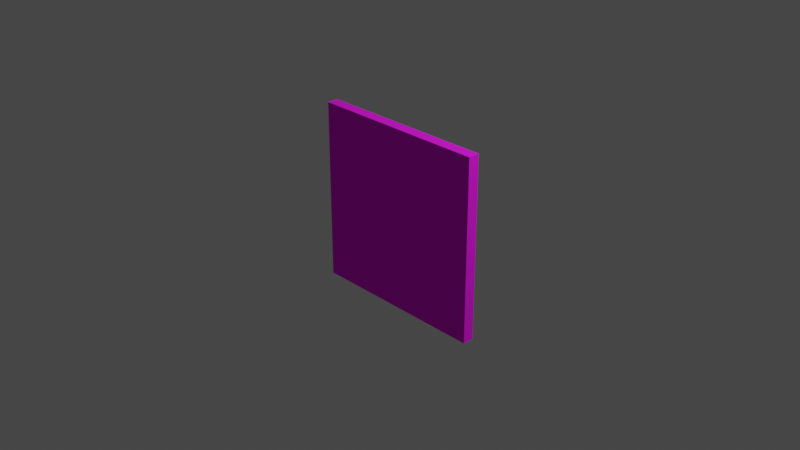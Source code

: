 # Source: WallSmallRed.blend  (saved by Blender 2.92.15; exported with 4.5.12 LTS)
import bpy
from mathutils import Matrix  # noqa: F401  (used for matrix-valued properties, if any)

bpy.ops.wm.read_factory_settings(use_empty=True)
scene = bpy.context.scene
scene.name = 'Scene'

# ---- collections
col_collection = bpy.data.collections.new('Collection'); scene.collection.children.link(col_collection)

# ---- images (referenced by path relative to the original .blend; pixels are not part of the script)
import os
ASSET_DIR = os.environ.get("B2B_ASSET_DIR", "")  # directory of the original .blend (textures are referenced by path, not embedded)
HERE = os.path.dirname(os.path.abspath(__file__))  # packed textures are extracted next to this script under _unpacked/

def load_image(name, relpath, width, height, colorspace="sRGB"):
    """Load a texture the original file referenced (path relative to the .blend, or extracted next to this script)."""
    p = next((c for c in (os.path.join(HERE, relpath), os.path.join(ASSET_DIR, relpath)) if relpath and os.path.exists(c)), "")
    if p:
        img = bpy.data.images.load(p, check_existing=True)
        img.name = name
    else:  # same state as the original file: an image datablock whose file is absent (Cycles renders it pink)
        img = bpy.data.images.new(name, width, height)
        img.source = "FILE"
        img.filepath = "//" + (relpath or name)
    img.colorspace_settings.name = colorspace
    return img
img_wall2_2_jpg = load_image('wall2.2.jpg', 'wall2.2.jpg', 1024, 1024, 'sRGB')

# ---- materials (node trees are filled in below, after node groups)
mat_material_001 = bpy.data.materials.new('Material.001')
mat_material_001.alpha_threshold = 0.0
mat_material_001.use_transparent_shadow = False
mat_material_001.line_color = (0.0, 0.0, 0.0, 1.0)

# ---- material node trees
mat_material_001.use_nodes = True; mat_material_001.node_tree.nodes.clear()
_N = mat_material_001.node_tree.nodes; _L = mat_material_001.node_tree.links
n0 = _N.new('ShaderNodeOutputMaterial'); n0.name = 'Material Output'; n0.location = (300, 300)
n1 = _N.new('ShaderNodeBsdfPrincipled'); n1.name = 'Principled BSDF'; n1.location = (10, 300)
n1.distribution = 'GGX'
n1.subsurface_method = 'BURLEY'
n1.inputs[2].default_value = 1.0
n1.inputs[3].default_value = 1.45
n1.inputs[27].default_value = (0.0, 0.0, 0.0, 1.0)
n1.inputs[28].default_value = 1.0
n2 = _N.new('ShaderNodeTexImage'); n2.name = 'Image Texture'; n2.location = (-280, 280)
n2.image = img_wall2_2_jpg
_L.new(n1.outputs[0], n0.inputs[0])
_L.new(n2.outputs[0], n1.inputs[0])
n0.is_active_output = True

# ---- world
world_world = bpy.data.worlds.new('World'); scene.world = world_world
world_world.use_nodes = True; world_world.node_tree.nodes.clear()
_N = world_world.node_tree.nodes; _L = world_world.node_tree.links
n0 = _N.new('ShaderNodeOutputWorld'); n0.name = 'World Output'; n0.location = (300, 300)
n1 = _N.new('ShaderNodeBackground'); n1.name = 'Background'; n1.location = (10, 300)
n1.inputs[0].default_value = (0.05088, 0.05088, 0.05088, 1.0)
_L.new(n1.outputs[0], n0.inputs[0])
n0.is_active_output = True
world_world.color = (0.05088, 0.05088, 0.05088)
world_world.use_sun_shadow = False
world_world.sun_shadow_jitter_overblur = 0.0

# ---- cameras
cam_camera = bpy.data.cameras.new('Camera')
cam_camera.clip_end = 100.0
cam_camera.ortho_scale = 7.314

# ---- lights
light_light = bpy.data.lights.new('Light', 'POINT')
light_light.transmission_factor = 0.0
light_light.energy = 1000.0
light_light.shadow_soft_size = 0.1
light_light.shadow_maximum_resolution = 0.006
light_light.use_absolute_resolution = True

# ---- meshes
me_cube_001 = bpy.data.meshes.new('Cube.001')
me_cube_001.from_pydata([(1.0, 1.0, 1.0), (1.0, 1.0, -1.0), (1.0, -1.0, 1.0), (1.0, -1.0, -1.0), (-1.0, 1.0, 1.0), (-1.0, 1.0, -1.0), (-1.0, -1.0, 1.0), (-1.0, -1.0, -1.0)], [], [(0, 4, 6, 2), (3, 2, 6, 7), (7, 6, 4, 5), (5, 1, 3, 7), (1, 0, 2, 3), (5, 4, 0, 1)])
_uv = me_cube_001.uv_layers.new(name='UVMap')
_uv.uv.foreach_set('vector', [0.001003, 0.9974, -0.0009117, 2.0, -1.004, 1.998, -1.002, 0.9955, -0.9998, -0.007167, -1.002, 0.9955, -2.004, 0.9936, -2.002, -0.009082, 2.008, -0.001424, 2.006, 1.001, 1.004, 0.9994, 1.006, -0.003339, 0.004831, -1.008, 0.002917, -0.005253, -0.9998, -0.007167, -0.9979, -1.01, 0.002917, -0.005253, 0.001003, 0.9974, -1.002, 0.9955, -0.9998, -0.007167, 1.006, -0.003339, 1.004, 0.9994, 0.001003, 0.9974, 0.002917, -0.005253])
me_cube_001.materials.append(mat_material_001)
me_cube_001.use_remesh_preserve_volume = False
me_cube_001.use_remesh_preserve_attributes = False
me_cube_001.use_mirror_vertex_groups = False
me_cube_001.update()

# ---- objects
ob_light = bpy.data.objects.new('Light', light_light)
ob_camera = bpy.data.objects.new('Camera', cam_camera)
ob_cube = bpy.data.objects.new('Cube', me_cube_001)

# ---- transforms, parenting, visibility, modifiers, constraints
ob_light.location = (4.076, 1.005, 5.904)
ob_light.rotation_euler = (0.6503, 0.05522, 1.866)
ob_light.lock_rotations_4d = False
ob_light.empty_display_type = 'ARROWS'
ob_light.color = (0.0, 0.0, 0.0, 0.0)
ob_light.lineart.crease_threshold = 0.0
ob_camera.location = (7.359, -6.926, 4.958)
ob_camera.rotation_euler = (1.109, 0.0, 0.8149)
ob_camera.lock_rotations_4d = False
ob_camera.empty_display_type = 'ARROWS'
ob_camera.color = (0.0, 0.0, 0.0, 0.0)
ob_camera.display_type = 'WIRE'
ob_camera.lineart.crease_threshold = 0.0
ob_cube.location = (0.0, 0.0, 0.0)
ob_cube.scale = (1.0, 0.06204, 1.0)
ob_cube.lock_rotations_4d = False
ob_cube.empty_display_type = 'ARROWS'
ob_cube.lineart.crease_threshold = 0.0

# ---- collection membership
col_collection.objects.link(ob_light)
col_collection.objects.link(ob_camera)
col_collection.objects.link(ob_cube)

# ---- scene / render settings (as saved in the file)
scene.camera = ob_camera
scene.frame_start = 1; scene.frame_end = 250; scene.frame_set(1)
scene.render.engine = 'BLENDER_EEVEE_NEXT'
scene.cycles.use_denoising = False
scene.cycles.samples = 128
scene.cycles.sampling_pattern = 'TABULATED_SOBOL'
scene.cycles.use_adaptive_sampling = False
scene.cycles.use_light_tree = False
scene.view_settings.view_transform = 'Filmic'
bpy.context.view_layer.update()
